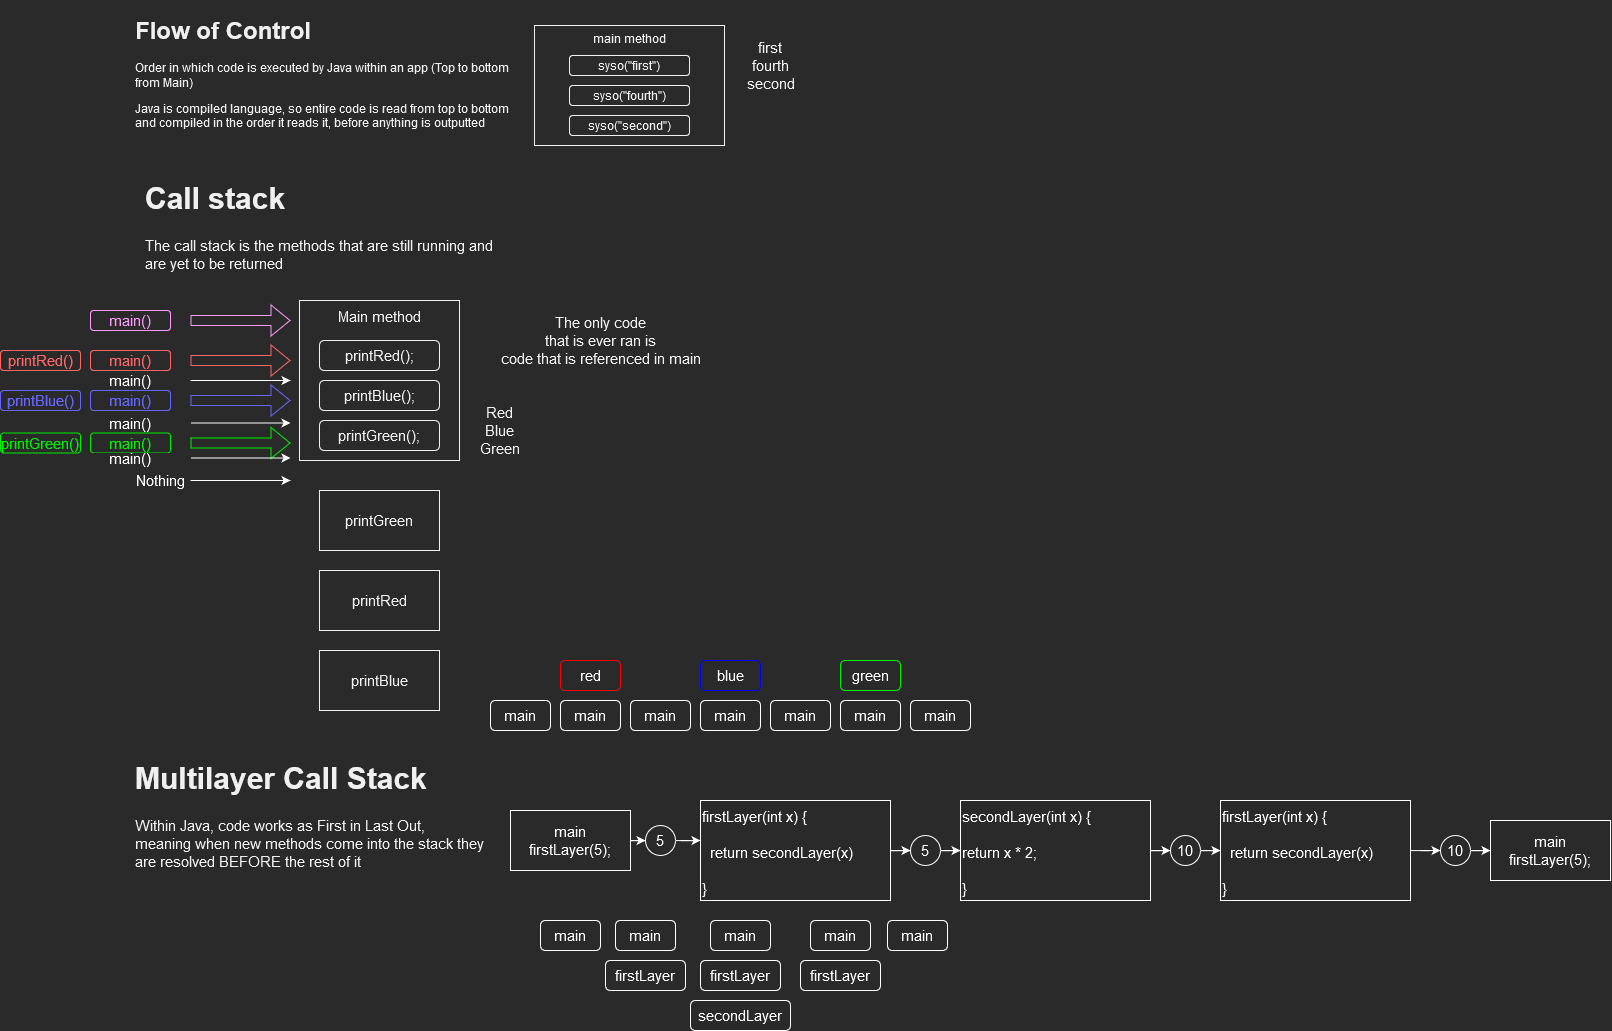

The diagram above was exported from draw.io. Its source (the exported page's mxGraphModel, read from the mxfile embedded in the PNG):
<mxGraphModel dx="3412" dy="1367" grid="1" gridSize="10" guides="1" tooltips="1" connect="1" arrows="1" fold="1" page="1" pageScale="1" pageWidth="827" pageHeight="1169" math="0" shadow="0">
  <root>
    <mxCell id="0" />
    <mxCell id="1" parent="0" />
    <mxCell id="K1hpyqx_q8qWe8ZRvro2-17" value="&lt;h1&gt;Flow of Control&lt;br&gt;&lt;/h1&gt;&lt;p&gt;Order in which code is executed by Java within an app (Top to bottom from Main)&lt;/p&gt;&lt;p&gt;Java is compiled language, so entire code is read from top to bottom and compiled in the order it reads it, before anything is outputted&lt;br&gt;&lt;/p&gt;" style="text;html=1;strokeColor=none;fillColor=none;spacing=5;spacingTop=-20;whiteSpace=wrap;overflow=hidden;rounded=0;" vertex="1" parent="1">
      <mxGeometry x="10" y="10" width="400" height="150" as="geometry" />
    </mxCell>
    <mxCell id="K1hpyqx_q8qWe8ZRvro2-18" value="main method" style="rounded=0;whiteSpace=wrap;html=1;verticalAlign=top;" vertex="1" parent="1">
      <mxGeometry x="414" y="25" width="190" height="120" as="geometry" />
    </mxCell>
    <mxCell id="K1hpyqx_q8qWe8ZRvro2-19" value="syso(&quot;first&quot;)" style="rounded=1;whiteSpace=wrap;html=1;" vertex="1" parent="1">
      <mxGeometry x="449" y="55" width="120" height="20" as="geometry" />
    </mxCell>
    <mxCell id="K1hpyqx_q8qWe8ZRvro2-20" value="syso(&quot;fourth&quot;)" style="rounded=1;whiteSpace=wrap;html=1;" vertex="1" parent="1">
      <mxGeometry x="449" y="85" width="120" height="20" as="geometry" />
    </mxCell>
    <mxCell id="K1hpyqx_q8qWe8ZRvro2-21" value="syso(&quot;second&quot;)" style="rounded=1;whiteSpace=wrap;html=1;" vertex="1" parent="1">
      <mxGeometry x="449" y="115" width="120" height="20" as="geometry" />
    </mxCell>
    <mxCell id="K1hpyqx_q8qWe8ZRvro2-22" value="first&lt;br&gt;&lt;div&gt;fourth&lt;/div&gt;&lt;div&gt;second&lt;br&gt;&lt;/div&gt;" style="text;html=1;align=center;verticalAlign=middle;resizable=0;points=[];autosize=1;strokeColor=none;fillColor=none;fontSize=15;" vertex="1" parent="1">
      <mxGeometry x="620" y="35" width="60" height="60" as="geometry" />
    </mxCell>
    <mxCell id="K1hpyqx_q8qWe8ZRvro2-23" value="Main method" style="rounded=0;whiteSpace=wrap;html=1;fontSize=15;verticalAlign=top;" vertex="1" parent="1">
      <mxGeometry x="179" y="300" width="160" height="160" as="geometry" />
    </mxCell>
    <mxCell id="K1hpyqx_q8qWe8ZRvro2-24" value="printGreen" style="rounded=0;whiteSpace=wrap;html=1;fontSize=15;" vertex="1" parent="1">
      <mxGeometry x="199" y="490" width="120" height="60" as="geometry" />
    </mxCell>
    <mxCell id="K1hpyqx_q8qWe8ZRvro2-25" value="printRed" style="rounded=0;whiteSpace=wrap;html=1;fontSize=15;" vertex="1" parent="1">
      <mxGeometry x="199" y="570" width="120" height="60" as="geometry" />
    </mxCell>
    <mxCell id="K1hpyqx_q8qWe8ZRvro2-26" value="printBlue" style="rounded=0;whiteSpace=wrap;html=1;fontSize=15;" vertex="1" parent="1">
      <mxGeometry x="199" y="650" width="120" height="60" as="geometry" />
    </mxCell>
    <mxCell id="K1hpyqx_q8qWe8ZRvro2-27" value="printRed();" style="rounded=1;whiteSpace=wrap;html=1;fontSize=15;" vertex="1" parent="1">
      <mxGeometry x="199" y="340" width="120" height="30" as="geometry" />
    </mxCell>
    <mxCell id="K1hpyqx_q8qWe8ZRvro2-28" value="printGreen();" style="rounded=1;whiteSpace=wrap;html=1;fontSize=15;" vertex="1" parent="1">
      <mxGeometry x="199" y="420" width="120" height="30" as="geometry" />
    </mxCell>
    <mxCell id="K1hpyqx_q8qWe8ZRvro2-29" value="&lt;div&gt;The only code &lt;br&gt;&lt;/div&gt;&lt;div&gt;that is ever ran is &lt;br&gt;&lt;/div&gt;&lt;div&gt;code that is referenced in main&lt;br&gt;&lt;/div&gt;" style="text;html=1;align=center;verticalAlign=middle;resizable=0;points=[];autosize=1;strokeColor=none;fillColor=none;fontSize=15;" vertex="1" parent="1">
      <mxGeometry x="370" y="310" width="220" height="60" as="geometry" />
    </mxCell>
    <mxCell id="K1hpyqx_q8qWe8ZRvro2-30" value="printBlue();" style="rounded=1;whiteSpace=wrap;html=1;fontSize=15;" vertex="1" parent="1">
      <mxGeometry x="199" y="380" width="120" height="30" as="geometry" />
    </mxCell>
    <mxCell id="K1hpyqx_q8qWe8ZRvro2-31" value="&lt;div&gt;Red&lt;/div&gt;&lt;div&gt;Blue&lt;/div&gt;&lt;div&gt;Green&lt;br&gt;&lt;/div&gt;" style="text;html=1;align=center;verticalAlign=middle;resizable=0;points=[];autosize=1;strokeColor=none;fillColor=none;fontSize=15;" vertex="1" parent="1">
      <mxGeometry x="349" y="400" width="60" height="60" as="geometry" />
    </mxCell>
    <mxCell id="K1hpyqx_q8qWe8ZRvro2-32" value="&lt;h1&gt;Call stack&lt;br&gt;&lt;/h1&gt;&lt;p&gt;The call stack is the methods that are still running and are yet to be returned&lt;br&gt;&lt;/p&gt;" style="text;html=1;strokeColor=none;fillColor=none;spacing=5;spacingTop=-20;whiteSpace=wrap;overflow=hidden;rounded=0;fontSize=15;" vertex="1" parent="1">
      <mxGeometry x="20" y="170" width="380" height="110" as="geometry" />
    </mxCell>
    <mxCell id="K1hpyqx_q8qWe8ZRvro2-33" value="" style="shape=flexArrow;endArrow=classic;html=1;rounded=0;fontSize=15;strokeColor=#FF99FF;" edge="1" parent="1">
      <mxGeometry width="50" height="50" relative="1" as="geometry">
        <mxPoint x="70" y="320" as="sourcePoint" />
        <mxPoint x="170" y="320" as="targetPoint" />
      </mxGeometry>
    </mxCell>
    <mxCell id="K1hpyqx_q8qWe8ZRvro2-34" value="main()" style="rounded=1;whiteSpace=wrap;html=1;fontSize=15;strokeColor=#FF99FF;fontColor=#FF99FF;" vertex="1" parent="1">
      <mxGeometry x="-30" y="310" width="80" height="20" as="geometry" />
    </mxCell>
    <mxCell id="K1hpyqx_q8qWe8ZRvro2-35" value="" style="shape=flexArrow;endArrow=classic;html=1;rounded=0;fontSize=15;strokeColor=#FF6666;fontColor=#FF6666;" edge="1" parent="1">
      <mxGeometry width="50" height="50" relative="1" as="geometry">
        <mxPoint x="70" y="360" as="sourcePoint" />
        <mxPoint x="170" y="360" as="targetPoint" />
      </mxGeometry>
    </mxCell>
    <mxCell id="K1hpyqx_q8qWe8ZRvro2-36" value="main()" style="rounded=1;whiteSpace=wrap;html=1;fontSize=15;strokeColor=#FF6666;fontColor=#FF6666;" vertex="1" parent="1">
      <mxGeometry x="-30" y="350" width="80" height="20" as="geometry" />
    </mxCell>
    <mxCell id="K1hpyqx_q8qWe8ZRvro2-37" value="printRed()" style="rounded=1;whiteSpace=wrap;html=1;fontSize=15;strokeColor=#FF6666;fontColor=#FF6666;" vertex="1" parent="1">
      <mxGeometry x="-120" y="350" width="80" height="20" as="geometry" />
    </mxCell>
    <mxCell id="K1hpyqx_q8qWe8ZRvro2-38" value="" style="shape=flexArrow;endArrow=classic;html=1;rounded=0;fontSize=15;strokeColor=#6666FF;fontColor=#6666FF;" edge="1" parent="1">
      <mxGeometry width="50" height="50" relative="1" as="geometry">
        <mxPoint x="70" y="400" as="sourcePoint" />
        <mxPoint x="170" y="400" as="targetPoint" />
      </mxGeometry>
    </mxCell>
    <mxCell id="K1hpyqx_q8qWe8ZRvro2-39" value="main()" style="rounded=1;whiteSpace=wrap;html=1;fontSize=15;strokeColor=#6666FF;fontColor=#6666FF;" vertex="1" parent="1">
      <mxGeometry x="-30" y="390" width="80" height="20" as="geometry" />
    </mxCell>
    <mxCell id="K1hpyqx_q8qWe8ZRvro2-40" value="printBlue()" style="rounded=1;whiteSpace=wrap;html=1;fontSize=15;strokeColor=#6666FF;fontColor=#6666FF;" vertex="1" parent="1">
      <mxGeometry x="-120" y="390" width="80" height="20" as="geometry" />
    </mxCell>
    <mxCell id="K1hpyqx_q8qWe8ZRvro2-42" value="" style="endArrow=classic;html=1;rounded=0;fontSize=15;fontColor=#6666FF;strokeColor=#FFFFFF;" edge="1" parent="1">
      <mxGeometry width="50" height="50" relative="1" as="geometry">
        <mxPoint x="70" y="380" as="sourcePoint" />
        <mxPoint x="170" y="380" as="targetPoint" />
      </mxGeometry>
    </mxCell>
    <mxCell id="K1hpyqx_q8qWe8ZRvro2-43" value="main()" style="rounded=1;whiteSpace=wrap;html=1;fontSize=15;strokeColor=none;fontColor=#FFFFFF;" vertex="1" parent="1">
      <mxGeometry x="-30" y="375" width="80" height="10" as="geometry" />
    </mxCell>
    <mxCell id="K1hpyqx_q8qWe8ZRvro2-44" value="" style="shape=flexArrow;endArrow=classic;html=1;rounded=0;fontSize=15;strokeColor=#00F000;fontColor=#00F000;" edge="1" parent="1">
      <mxGeometry width="50" height="50" relative="1" as="geometry">
        <mxPoint x="70" y="442.5" as="sourcePoint" />
        <mxPoint x="170" y="442.5" as="targetPoint" />
      </mxGeometry>
    </mxCell>
    <mxCell id="K1hpyqx_q8qWe8ZRvro2-45" value="main()" style="rounded=1;whiteSpace=wrap;html=1;fontSize=15;strokeColor=#00F000;fontColor=#00F000;" vertex="1" parent="1">
      <mxGeometry x="-30" y="432.5" width="80" height="20" as="geometry" />
    </mxCell>
    <mxCell id="K1hpyqx_q8qWe8ZRvro2-46" value="printGreen()" style="rounded=1;whiteSpace=wrap;html=1;fontSize=15;strokeColor=#00F000;fontColor=#00F000;" vertex="1" parent="1">
      <mxGeometry x="-120" y="432.5" width="80" height="20" as="geometry" />
    </mxCell>
    <mxCell id="K1hpyqx_q8qWe8ZRvro2-47" value="" style="endArrow=classic;html=1;rounded=0;fontSize=15;fontColor=#6666FF;strokeColor=#FFFFFF;" edge="1" parent="1">
      <mxGeometry width="50" height="50" relative="1" as="geometry">
        <mxPoint x="70" y="422.5" as="sourcePoint" />
        <mxPoint x="170" y="422.5" as="targetPoint" />
      </mxGeometry>
    </mxCell>
    <mxCell id="K1hpyqx_q8qWe8ZRvro2-48" value="main()" style="rounded=1;whiteSpace=wrap;html=1;fontSize=15;strokeColor=none;fontColor=#FFFFFF;" vertex="1" parent="1">
      <mxGeometry x="-30" y="417.5" width="80" height="10" as="geometry" />
    </mxCell>
    <mxCell id="K1hpyqx_q8qWe8ZRvro2-49" value="" style="endArrow=classic;html=1;rounded=0;fontSize=15;fontColor=#6666FF;strokeColor=#FFFFFF;" edge="1" parent="1">
      <mxGeometry width="50" height="50" relative="1" as="geometry">
        <mxPoint x="70" y="457.5" as="sourcePoint" />
        <mxPoint x="170" y="457.5" as="targetPoint" />
      </mxGeometry>
    </mxCell>
    <mxCell id="K1hpyqx_q8qWe8ZRvro2-50" value="main()" style="rounded=1;whiteSpace=wrap;html=1;fontSize=15;strokeColor=none;fontColor=#FFFFFF;" vertex="1" parent="1">
      <mxGeometry x="-30" y="452.5" width="80" height="10" as="geometry" />
    </mxCell>
    <mxCell id="K1hpyqx_q8qWe8ZRvro2-51" value="" style="endArrow=classic;html=1;rounded=0;fontSize=15;fontColor=#6666FF;strokeColor=#FFFFFF;" edge="1" parent="1">
      <mxGeometry width="50" height="50" relative="1" as="geometry">
        <mxPoint x="70" y="480" as="sourcePoint" />
        <mxPoint x="170" y="480" as="targetPoint" />
      </mxGeometry>
    </mxCell>
    <mxCell id="K1hpyqx_q8qWe8ZRvro2-52" value="Nothing" style="text;html=1;align=center;verticalAlign=middle;resizable=0;points=[];autosize=1;strokeColor=none;fillColor=none;fontSize=15;fontColor=#FFFFFF;" vertex="1" parent="1">
      <mxGeometry x="10" y="470" width="60" height="20" as="geometry" />
    </mxCell>
    <mxCell id="K1hpyqx_q8qWe8ZRvro2-53" value="&lt;h1&gt;Multilayer Call Stack&lt;br&gt;&lt;/h1&gt;&lt;p&gt;Within Java, code works as First in Last Out,&lt;br&gt;meaning when new methods come into the stack they are resolved BEFORE the rest of it&lt;br&gt;&lt;/p&gt;" style="text;html=1;strokeColor=none;fillColor=none;spacing=5;spacingTop=-20;whiteSpace=wrap;overflow=hidden;rounded=0;fontSize=15;" vertex="1" parent="1">
      <mxGeometry x="10" y="750" width="380" height="130" as="geometry" />
    </mxCell>
    <mxCell id="K1hpyqx_q8qWe8ZRvro2-55" value="main" style="rounded=1;whiteSpace=wrap;html=1;fontSize=15;fontColor=#FFFFFF;strokeColor=#FFFFFF;" vertex="1" parent="1">
      <mxGeometry x="370" y="700" width="60" height="30" as="geometry" />
    </mxCell>
    <mxCell id="K1hpyqx_q8qWe8ZRvro2-56" value="main" style="rounded=1;whiteSpace=wrap;html=1;fontSize=15;fontColor=#FFFFFF;strokeColor=#FFFFFF;" vertex="1" parent="1">
      <mxGeometry x="440" y="700" width="60" height="30" as="geometry" />
    </mxCell>
    <mxCell id="K1hpyqx_q8qWe8ZRvro2-57" value="red" style="rounded=1;whiteSpace=wrap;html=1;fontSize=15;fontColor=#FFFFFF;strokeColor=#FF0000;" vertex="1" parent="1">
      <mxGeometry x="440" y="660" width="60" height="30" as="geometry" />
    </mxCell>
    <mxCell id="K1hpyqx_q8qWe8ZRvro2-58" value="main" style="rounded=1;whiteSpace=wrap;html=1;fontSize=15;fontColor=#FFFFFF;strokeColor=#FFFFFF;" vertex="1" parent="1">
      <mxGeometry x="510" y="700" width="60" height="30" as="geometry" />
    </mxCell>
    <mxCell id="K1hpyqx_q8qWe8ZRvro2-59" value="main" style="rounded=1;whiteSpace=wrap;html=1;fontSize=15;fontColor=#FFFFFF;strokeColor=#FFFFFF;" vertex="1" parent="1">
      <mxGeometry x="580" y="700" width="60" height="30" as="geometry" />
    </mxCell>
    <mxCell id="K1hpyqx_q8qWe8ZRvro2-60" value="blue" style="rounded=1;whiteSpace=wrap;html=1;fontSize=15;fontColor=#FFFFFF;strokeColor=#0000FF;" vertex="1" parent="1">
      <mxGeometry x="580" y="660" width="60" height="30" as="geometry" />
    </mxCell>
    <mxCell id="K1hpyqx_q8qWe8ZRvro2-61" value="main" style="rounded=1;whiteSpace=wrap;html=1;fontSize=15;fontColor=#FFFFFF;strokeColor=#FFFFFF;" vertex="1" parent="1">
      <mxGeometry x="650" y="700" width="60" height="30" as="geometry" />
    </mxCell>
    <mxCell id="K1hpyqx_q8qWe8ZRvro2-62" value="main" style="rounded=1;whiteSpace=wrap;html=1;fontSize=15;fontColor=#FFFFFF;strokeColor=#FFFFFF;" vertex="1" parent="1">
      <mxGeometry x="720" y="700" width="60" height="30" as="geometry" />
    </mxCell>
    <mxCell id="K1hpyqx_q8qWe8ZRvro2-63" value="green" style="rounded=1;whiteSpace=wrap;html=1;fontSize=15;fontColor=#FFFFFF;strokeColor=#00F000;" vertex="1" parent="1">
      <mxGeometry x="720" y="660" width="60" height="30" as="geometry" />
    </mxCell>
    <mxCell id="K1hpyqx_q8qWe8ZRvro2-64" value="main" style="rounded=1;whiteSpace=wrap;html=1;fontSize=15;fontColor=#FFFFFF;strokeColor=#FFFFFF;" vertex="1" parent="1">
      <mxGeometry x="790" y="700" width="60" height="30" as="geometry" />
    </mxCell>
    <mxCell id="K1hpyqx_q8qWe8ZRvro2-70" style="edgeStyle=orthogonalEdgeStyle;rounded=0;orthogonalLoop=1;jettySize=auto;html=1;entryX=0;entryY=0.5;entryDx=0;entryDy=0;fontSize=15;fontColor=#FFFFFF;strokeColor=#FFFFFF;" edge="1" parent="1" source="K1hpyqx_q8qWe8ZRvro2-65" target="K1hpyqx_q8qWe8ZRvro2-67">
      <mxGeometry relative="1" as="geometry" />
    </mxCell>
    <mxCell id="K1hpyqx_q8qWe8ZRvro2-65" value="&lt;div&gt;main &lt;br&gt;&lt;/div&gt;&lt;div&gt;firstLayer(5);&lt;br&gt;&lt;/div&gt;" style="rounded=0;whiteSpace=wrap;html=1;fontSize=15;fontColor=#FFFFFF;strokeColor=#FFFFFF;" vertex="1" parent="1">
      <mxGeometry x="390" y="810" width="120" height="60" as="geometry" />
    </mxCell>
    <mxCell id="K1hpyqx_q8qWe8ZRvro2-74" style="edgeStyle=orthogonalEdgeStyle;rounded=0;orthogonalLoop=1;jettySize=auto;html=1;entryX=0;entryY=0.5;entryDx=0;entryDy=0;fontSize=15;fontColor=#FFFFFF;strokeColor=#FFFFFF;" edge="1" parent="1" source="K1hpyqx_q8qWe8ZRvro2-66" target="K1hpyqx_q8qWe8ZRvro2-73">
      <mxGeometry relative="1" as="geometry" />
    </mxCell>
    <mxCell id="K1hpyqx_q8qWe8ZRvro2-66" value="&lt;div&gt;firstLayer(int x) {&lt;/div&gt;&lt;div&gt;&lt;br&gt;&lt;/div&gt;&lt;div&gt;&amp;nbsp; return secondLayer(x)&lt;br&gt;&lt;/div&gt;&lt;div&gt;&lt;br&gt;&lt;/div&gt;&lt;div&gt;}&lt;br&gt;&lt;/div&gt;" style="rounded=0;whiteSpace=wrap;html=1;fontSize=15;fontColor=#FFFFFF;strokeColor=#FFFFFF;verticalAlign=top;align=left;" vertex="1" parent="1">
      <mxGeometry x="580" y="800" width="190" height="100" as="geometry" />
    </mxCell>
    <mxCell id="K1hpyqx_q8qWe8ZRvro2-71" style="edgeStyle=orthogonalEdgeStyle;rounded=0;orthogonalLoop=1;jettySize=auto;html=1;entryX=0;entryY=0.4;entryDx=0;entryDy=0;entryPerimeter=0;fontSize=15;fontColor=#FFFFFF;strokeColor=#FFFFFF;" edge="1" parent="1" source="K1hpyqx_q8qWe8ZRvro2-67" target="K1hpyqx_q8qWe8ZRvro2-66">
      <mxGeometry relative="1" as="geometry" />
    </mxCell>
    <mxCell id="K1hpyqx_q8qWe8ZRvro2-67" value="5" style="ellipse;whiteSpace=wrap;html=1;fontSize=15;fontColor=#FFFFFF;strokeColor=#FFFFFF;" vertex="1" parent="1">
      <mxGeometry x="525" y="825" width="30" height="30" as="geometry" />
    </mxCell>
    <mxCell id="K1hpyqx_q8qWe8ZRvro2-77" style="edgeStyle=orthogonalEdgeStyle;rounded=0;orthogonalLoop=1;jettySize=auto;html=1;entryX=0;entryY=0.5;entryDx=0;entryDy=0;fontSize=15;fontColor=#FFFFFF;strokeColor=#FFFFFF;" edge="1" parent="1" source="K1hpyqx_q8qWe8ZRvro2-72" target="K1hpyqx_q8qWe8ZRvro2-76">
      <mxGeometry relative="1" as="geometry" />
    </mxCell>
    <mxCell id="K1hpyqx_q8qWe8ZRvro2-72" value="&lt;div&gt;secondLayer(int x) {&lt;/div&gt;&lt;div&gt;&lt;br&gt;&lt;/div&gt;&lt;div&gt;return x * 2;&lt;/div&gt;&lt;div&gt;&lt;br&gt;&lt;/div&gt;&lt;div&gt;}&lt;br&gt;&lt;/div&gt;" style="rounded=0;whiteSpace=wrap;html=1;fontSize=15;fontColor=#FFFFFF;strokeColor=#FFFFFF;verticalAlign=top;align=left;" vertex="1" parent="1">
      <mxGeometry x="840" y="800" width="190" height="100" as="geometry" />
    </mxCell>
    <mxCell id="K1hpyqx_q8qWe8ZRvro2-75" style="edgeStyle=orthogonalEdgeStyle;rounded=0;orthogonalLoop=1;jettySize=auto;html=1;entryX=0;entryY=0.5;entryDx=0;entryDy=0;fontSize=15;fontColor=#FFFFFF;strokeColor=#FFFFFF;" edge="1" parent="1" source="K1hpyqx_q8qWe8ZRvro2-73" target="K1hpyqx_q8qWe8ZRvro2-72">
      <mxGeometry relative="1" as="geometry" />
    </mxCell>
    <mxCell id="K1hpyqx_q8qWe8ZRvro2-73" value="5" style="ellipse;whiteSpace=wrap;html=1;fontSize=15;fontColor=#FFFFFF;strokeColor=#FFFFFF;" vertex="1" parent="1">
      <mxGeometry x="790" y="835" width="30" height="30" as="geometry" />
    </mxCell>
    <mxCell id="K1hpyqx_q8qWe8ZRvro2-79" style="edgeStyle=orthogonalEdgeStyle;rounded=0;orthogonalLoop=1;jettySize=auto;html=1;entryX=0;entryY=0.5;entryDx=0;entryDy=0;fontSize=15;fontColor=#FFFFFF;strokeColor=#FFFFFF;" edge="1" parent="1" source="K1hpyqx_q8qWe8ZRvro2-76" target="K1hpyqx_q8qWe8ZRvro2-78">
      <mxGeometry relative="1" as="geometry" />
    </mxCell>
    <mxCell id="K1hpyqx_q8qWe8ZRvro2-76" value="10" style="ellipse;whiteSpace=wrap;html=1;fontSize=15;fontColor=#FFFFFF;strokeColor=#FFFFFF;" vertex="1" parent="1">
      <mxGeometry x="1050" y="835" width="30" height="30" as="geometry" />
    </mxCell>
    <mxCell id="K1hpyqx_q8qWe8ZRvro2-81" style="edgeStyle=orthogonalEdgeStyle;rounded=0;orthogonalLoop=1;jettySize=auto;html=1;entryX=0;entryY=0.5;entryDx=0;entryDy=0;fontSize=15;fontColor=#FFFFFF;strokeColor=#FFFFFF;" edge="1" parent="1" source="K1hpyqx_q8qWe8ZRvro2-78" target="K1hpyqx_q8qWe8ZRvro2-80">
      <mxGeometry relative="1" as="geometry" />
    </mxCell>
    <mxCell id="K1hpyqx_q8qWe8ZRvro2-78" value="&lt;div&gt;firstLayer(int x) {&lt;/div&gt;&lt;div&gt;&lt;br&gt;&lt;/div&gt;&lt;div&gt;&amp;nbsp; return secondLayer(x)&lt;br&gt;&lt;/div&gt;&lt;div&gt;&lt;br&gt;&lt;/div&gt;&lt;div&gt;}&lt;br&gt;&lt;/div&gt;" style="rounded=0;whiteSpace=wrap;html=1;fontSize=15;fontColor=#FFFFFF;strokeColor=#FFFFFF;verticalAlign=top;align=left;" vertex="1" parent="1">
      <mxGeometry x="1100" y="800" width="190" height="100" as="geometry" />
    </mxCell>
    <mxCell id="K1hpyqx_q8qWe8ZRvro2-83" style="edgeStyle=orthogonalEdgeStyle;rounded=0;orthogonalLoop=1;jettySize=auto;html=1;entryX=0;entryY=0.5;entryDx=0;entryDy=0;fontSize=15;fontColor=#FFFFFF;strokeColor=#FFFFFF;" edge="1" parent="1" source="K1hpyqx_q8qWe8ZRvro2-80" target="K1hpyqx_q8qWe8ZRvro2-82">
      <mxGeometry relative="1" as="geometry" />
    </mxCell>
    <mxCell id="K1hpyqx_q8qWe8ZRvro2-80" value="10" style="ellipse;whiteSpace=wrap;html=1;fontSize=15;fontColor=#FFFFFF;strokeColor=#FFFFFF;" vertex="1" parent="1">
      <mxGeometry x="1320" y="835" width="30" height="30" as="geometry" />
    </mxCell>
    <mxCell id="K1hpyqx_q8qWe8ZRvro2-82" value="&lt;div&gt;main &lt;br&gt;&lt;/div&gt;&lt;div&gt;firstLayer(5);&lt;br&gt;&lt;/div&gt;" style="rounded=0;whiteSpace=wrap;html=1;fontSize=15;fontColor=#FFFFFF;strokeColor=#FFFFFF;" vertex="1" parent="1">
      <mxGeometry x="1370" y="820" width="120" height="60" as="geometry" />
    </mxCell>
    <mxCell id="K1hpyqx_q8qWe8ZRvro2-84" value="main" style="rounded=1;whiteSpace=wrap;html=1;fontSize=15;fontColor=#FFFFFF;strokeColor=#FFFFFF;" vertex="1" parent="1">
      <mxGeometry x="420" y="920" width="60" height="30" as="geometry" />
    </mxCell>
    <mxCell id="K1hpyqx_q8qWe8ZRvro2-85" value="firstLayer" style="rounded=1;whiteSpace=wrap;html=1;fontSize=15;fontColor=#FFFFFF;strokeColor=#FFFFFF;" vertex="1" parent="1">
      <mxGeometry x="485" y="960" width="80" height="30" as="geometry" />
    </mxCell>
    <mxCell id="K1hpyqx_q8qWe8ZRvro2-86" value="main" style="rounded=1;whiteSpace=wrap;html=1;fontSize=15;fontColor=#FFFFFF;strokeColor=#FFFFFF;" vertex="1" parent="1">
      <mxGeometry x="495" y="920" width="60" height="30" as="geometry" />
    </mxCell>
    <mxCell id="K1hpyqx_q8qWe8ZRvro2-87" value="firstLayer" style="rounded=1;whiteSpace=wrap;html=1;fontSize=15;fontColor=#FFFFFF;strokeColor=#FFFFFF;" vertex="1" parent="1">
      <mxGeometry x="580" y="960" width="80" height="30" as="geometry" />
    </mxCell>
    <mxCell id="K1hpyqx_q8qWe8ZRvro2-88" value="main" style="rounded=1;whiteSpace=wrap;html=1;fontSize=15;fontColor=#FFFFFF;strokeColor=#FFFFFF;" vertex="1" parent="1">
      <mxGeometry x="590" y="920" width="60" height="30" as="geometry" />
    </mxCell>
    <mxCell id="K1hpyqx_q8qWe8ZRvro2-89" value="secondLayer" style="rounded=1;whiteSpace=wrap;html=1;fontSize=15;fontColor=#FFFFFF;strokeColor=#FFFFFF;" vertex="1" parent="1">
      <mxGeometry x="570" y="1000" width="100" height="30" as="geometry" />
    </mxCell>
    <mxCell id="K1hpyqx_q8qWe8ZRvro2-90" value="firstLayer" style="rounded=1;whiteSpace=wrap;html=1;fontSize=15;fontColor=#FFFFFF;strokeColor=#FFFFFF;" vertex="1" parent="1">
      <mxGeometry x="680" y="960" width="80" height="30" as="geometry" />
    </mxCell>
    <mxCell id="K1hpyqx_q8qWe8ZRvro2-91" value="main" style="rounded=1;whiteSpace=wrap;html=1;fontSize=15;fontColor=#FFFFFF;strokeColor=#FFFFFF;" vertex="1" parent="1">
      <mxGeometry x="690" y="920" width="60" height="30" as="geometry" />
    </mxCell>
    <mxCell id="K1hpyqx_q8qWe8ZRvro2-92" value="main" style="rounded=1;whiteSpace=wrap;html=1;fontSize=15;fontColor=#FFFFFF;strokeColor=#FFFFFF;" vertex="1" parent="1">
      <mxGeometry x="767" y="920" width="60" height="30" as="geometry" />
    </mxCell>
  </root>
</mxGraphModel>